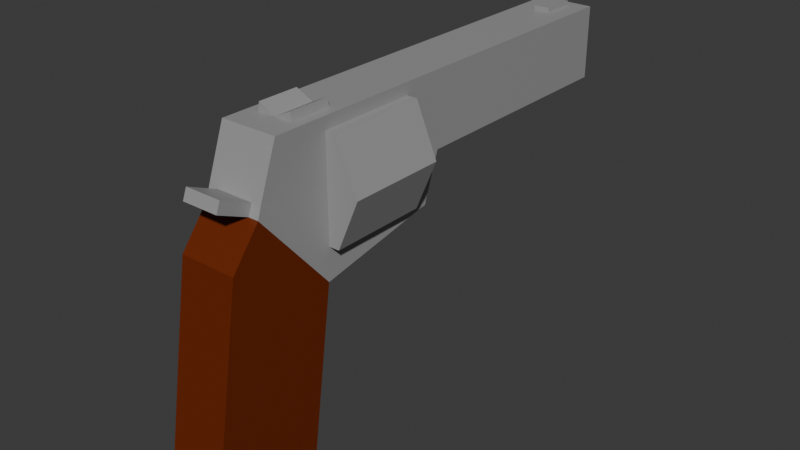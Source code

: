 # Source: Revolver.blend  (saved by Blender 4.2.66; exported with 4.5.12 LTS)
import bpy
from mathutils import Matrix  # noqa: F401  (used for matrix-valued properties, if any)

bpy.ops.wm.read_factory_settings(use_empty=True)
scene = bpy.context.scene
scene.name = 'Scene'

# ---- collections
col_collection = bpy.data.collections.new('Collection'); scene.collection.children.link(col_collection)

# ---- materials (node trees are filled in below, after node groups)
mat_material = bpy.data.materials.new('Material')
mat_material.alpha_threshold = 0.0
mat_material.roughness = 0.5
mat_material.line_color = (0.0, 0.0, 0.0, 1.0)
mat_material_001 = bpy.data.materials.new('Material.001')

# ---- material node trees
mat_material.use_nodes = True; mat_material.node_tree.nodes.clear()
_N = mat_material.node_tree.nodes; _L = mat_material.node_tree.links
n0 = _N.new('ShaderNodeOutputMaterial'); n0.name = 'Material Output'; n0.location = (300, 300)
n1 = _N.new('ShaderNodeBsdfPrincipled'); n1.name = 'Principled BSDF'; n1.location = (10, 300)
n1.inputs[0].default_value = (0.1482, 0.01956, 0.0, 1.0)
n1.inputs[3].default_value = 1.45
_L.new(n1.outputs[0], n0.inputs[0])
n0.is_active_output = True
mat_material_001.use_nodes = True; mat_material_001.node_tree.nodes.clear()
_N = mat_material_001.node_tree.nodes; _L = mat_material_001.node_tree.links
n0 = _N.new('ShaderNodeBsdfPrincipled'); n0.name = 'Principled BSDF'; n0.location = (10, 300)
n0.inputs[0].default_value = (0.3279, 0.3279, 0.3279, 1.0)
n1 = _N.new('ShaderNodeOutputMaterial'); n1.name = 'Material Output'; n1.location = (300, 300)
_L.new(n0.outputs[0], n1.inputs[0])
n1.is_active_output = True

# ---- world
world_world = bpy.data.worlds.new('World'); scene.world = world_world
world_world.use_nodes = True; world_world.node_tree.nodes.clear()
_N = world_world.node_tree.nodes; _L = world_world.node_tree.links
n0 = _N.new('ShaderNodeOutputWorld'); n0.name = 'World Output'; n0.location = (300, 300)
n1 = _N.new('ShaderNodeBackground'); n1.name = 'Background'; n1.location = (10, 300)
n1.inputs[0].default_value = (0.05088, 0.05088, 0.05088, 1.0)
_L.new(n1.outputs[0], n0.inputs[0])
n0.is_active_output = True
world_world.color = (0.05088, 0.05088, 0.05088)
world_world.sun_shadow_jitter_overblur = 0.0

# ---- meshes
me_plane = bpy.data.meshes.new('Plane')
me_plane.from_pydata([(-5.425, 9.058, 3.346), (-3.067, 9.058, 3.346), (-3.484, 9.062, 2.362), (-5.008, 9.062, 2.362), (-3.484, 9.055, 4.338), (-5.008, 9.055, 4.338), (-5.425, 10.98, 3.354), (-3.067, 10.98, 3.354), (-3.484, 10.99, 2.371), (-5.008, 10.99, 2.371), (-3.484, 10.98, 4.346), (-5.008, 10.98, 4.346), (-3.682, 9.025, 1.737), (-3.682, 8.563, -1.508), (-3.682, 7.042, 2.689), (-3.682, 6.352, -1.508), (-4.793, 9.025, 1.737), (-4.793, 8.563, -1.508), (-4.793, 7.042, 2.689), (-4.793, 6.352, -1.508), (-3.682, 7.592, 3.389), (-4.793, 7.592, 3.389), (-4.793, 11.8, 3.13), (-3.682, 11.8, 3.13), (-3.682, 8.015, 4.578), (-4.793, 8.015, 4.578), (-3.682, 16.59, 4.578), (-4.793, 16.59, 4.578), (-3.682, 11.47, 2.194), (-4.793, 11.47, 2.194), (-3.682, 11.8, 3.13), (-4.793, 11.8, 3.13), (-4.793, 16.59, 3.13), (-3.682, 16.59, 3.13), (-3.88, 7.592, 3.389), (-4.596, 7.592, 3.389), (-4.805, 7.672, 3.596), (-4.596, 6.995, 3.648), (-3.88, 7.672, 3.596), (-3.694, 7.672, 3.596), (-3.88, 6.995, 3.648), (-4.596, 7.672, 3.596), (-3.88, 7.074, 3.855), (-4.596, 7.074, 3.855), (-3.682, 9.364, 4.578), (-4.793, 9.364, 4.578), (-3.682, 8.562, 4.578), (-4.793, 8.562, 4.578), (-4.238, 9.364, 4.578), (-4.238, 8.562, 4.578), (-4.59, 9.364, 4.578), (-3.886, 9.364, 4.578), (-4.59, 8.562, 4.578), (-3.886, 8.562, 4.578), (-3.909, 8.562, 4.736), (-4.567, 8.562, 4.736), (-3.909, 9.364, 4.736), (-4.567, 9.364, 4.736), (-4.793, 15.71, 4.578), (-3.682, 15.71, 4.578), (-3.682, 16.39, 4.578), (-4.793, 16.39, 4.578), (-4.238, 15.71, 4.578), (-4.238, 16.39, 4.578), (-4.074, 16.39, 4.578), (-4.074, 15.71, 4.578), (-4.401, 15.71, 4.578), (-4.401, 16.39, 4.578), (-4.074, 16.39, 4.666), (-4.074, 15.71, 4.666), (-4.401, 15.71, 4.666), (-4.401, 16.39, 4.666)], [], [(0, 3, 2, 1), (5, 0, 1, 4), (6, 7, 8, 9), (11, 10, 7, 6), (3, 0, 6, 9), (0, 5, 11, 6), (1, 2, 8, 7), (5, 4, 10, 11), (4, 1, 7, 10), (2, 3, 9, 8), (15, 14, 18, 19), (17, 13, 15, 19), (19, 18, 21, 16, 17), (17, 16, 12, 13), (30, 31, 22, 23), (13, 12, 20, 14, 15), (12, 16, 29, 28), (28, 29, 31, 30), (33, 32, 31, 30), (32, 33, 26, 27), (39, 24, 25, 36), (14, 20, 21, 18), (21, 36, 41, 35), (39, 38, 34, 20), (34, 38, 42, 40), (35, 41, 43, 37), (42, 38, 41, 43), (34, 40, 37, 35), (37, 43, 42, 40), (31, 32, 27, 61, 58, 45, 47, 25, 36, 21, 16, 29), (20, 12, 28, 30, 33, 26, 60, 59, 44, 46, 24, 39), (46, 24, 25, 47, 52, 49, 53), (59, 44, 51, 48, 50, 45, 58, 66, 62, 65), (44, 46, 53, 49, 52, 47, 45, 50, 48, 51), (55, 57, 50, 52), (54, 56, 51, 53), (52, 49, 55), (53, 49, 54), (48, 50, 57), (51, 48, 56), (56, 54, 49, 48), (57, 55, 49, 48), (26, 60, 64, 63, 67, 61, 27), (60, 59, 65, 62, 66, 58, 61, 67, 63, 64), (70, 71, 67, 66), (68, 69, 65, 64), (68, 64, 67, 71), (69, 70, 66, 65), (70, 69, 68, 71)])
me_plane.polygons.foreach_set('material_index', [1, 1, 1, 1, 1, 1, 1, 1, 1, 1, 0, 0, 0, 0, 1, 0, 1, 1, 1, 1, 1, 0, 1, 1, 1, 1, 1, 1, 1, 1, 1, 1, 1, 1, 1, 1, 1, 1, 1, 1, 1, 1, 1, 1, 1, 1, 1, 1, 1])
_uv = me_plane.uv_layers.new(name='UVMap')
_uv.uv.foreach_set('vector', [0.0, 0.0, 0.0, 0.0, 0.0, 0.0, 0.0, 0.0, 0.0, 0.0, 0.0, 0.0, 0.0, 0.0, 0.0, 0.0, 0.0, 0.0, 0.0, 0.0, 0.0, 0.0, 0.0, 0.0, 0.0, 0.0, 0.0, 0.0, 0.0, 0.0, 0.0, 0.0, 0.0, 0.0, 0.0, 0.0, 0.0, 0.0, 0.0, 0.0, 0.0, 0.0, 0.0, 0.0, 0.0, 0.0, 0.0, 0.0, 0.0, 0.0, 0.0, 0.0, 0.0, 0.0, 0.0, 0.0, 0.0, 0.0, 0.0, 0.0, 0.0, 0.0, 0.0, 0.0, 0.0, 0.0, 0.0, 0.0, 0.0, 0.0, 0.0, 0.0, 0.0, 0.0, 0.0, 0.0, 0.0, 0.0, 0.0, 0.0, 0.375, 0.75, 0.625, 0.75, 0.625, 1.0, 0.375, 1.0, 0.125, 0.5, 0.375, 0.5, 0.375, 0.75, 0.125, 0.75, 0.375, 1.0, 0.625, 1.0, 0.0, 0.0, 0.875, 0.5, 0.375, 0.25, 0.375, 0.25, 0.625, 0.25, 0.625, 0.5, 0.375, 0.5, 0.625, 0.5, 0.875, 0.5, 0.875, 0.5, 0.625, 0.5, 0.375, 0.5, 0.625, 0.5, 0.0, 0.0, 0.625, 0.75, 0.375, 0.75, 0.625, 0.5, 0.875, 0.5, 0.875, 0.5, 0.625, 0.5, 0.625, 0.5, 0.875, 0.5, 0.875, 0.5, 0.625, 0.5, 0.0, 0.0, 0.0, 0.0, 0.875, 0.5, 0.625, 0.5, 0.0, 0.0, 0.0, 0.0, 0.625, 0.75, 0.875, 0.75, 0.625, 0.75, 0.625, 0.75, 0.875, 0.75, 0.875, 0.75, 0.0, 0.0, 0.0, 0.0, 0.0, 0.0, 0.0, 0.0, 0.875, 0.75, 0.875, 0.75, 0.0, 0.0, 0.0, 0.0, 0.625, 0.75, 0.0, 0.0, 0.0, 0.0, 0.625, 0.75, 0.0, 0.0, 0.0, 0.0, 0.0, 0.0, 0.0, 0.0, 0.0, 0.0, 0.0, 0.0, 0.0, 0.0, 0.0, 0.0, 0.0, 0.0, 0.0, 0.0, 0.0, 0.0, 0.0, 0.0, 0.0, 0.0, 0.0, 0.0, 0.0, 0.0, 0.0, 0.0, 0.0, 0.0, 0.0, 0.0, 0.0, 0.0, 0.0, 0.0, 0.875, 0.5, 0.0, 0.0, 0.875, 0.75, 0.6562, 0.5625, 0.4375, 0.375, 0.0, 0.0, 0.0, 0.0, 0.875, 0.75, 0.875, 0.75, 0.0, 0.0, 0.875, 0.5, 0.875, 0.5, 0.625, 0.75, 0.625, 0.5, 0.625, 0.5, 0.625, 0.5, 0.0, 0.0, 0.625, 0.75, 0.4688, 0.5625, 0.3125, 0.375, 0.0, 0.0, 0.0, 0.0, 0.625, 0.75, 0.625, 0.75, 0.0, 0.0, 0.625, 0.75, 0.875, 0.75, 0.0, 0.0, 0.0, 0.0, 0.0, 0.0, 0.0, 0.0, 0.3125, 0.375, 0.0, 0.0, 0.0, 0.0, 0.0, 0.0, 0.0, 0.0, 0.0, 0.0, 0.4375, 0.375, 0.4062, 0.375, 0.375, 0.375, 0.3438, 0.375, 0.0, 0.0, 0.0, 0.0, 0.0, 0.0, 0.0, 0.0, 0.0, 0.0, 0.0, 0.0, 0.0, 0.0, 0.0, 0.0, 0.0, 0.0, 0.0, 0.0, 0.0, 0.0, 0.0, 0.0, 0.0, 0.0, 0.0, 0.0, 0.0, 0.0, 0.0, 0.0, 0.0, 0.0, 0.0, 0.0, 0.0, 0.0, 0.0, 0.0, 0.0, 0.0, 0.0, 0.0, 0.0, 0.0, 0.0, 0.0, 0.0, 0.0, 0.0, 0.0, 0.0, 0.0, 0.0, 0.0, 0.0, 0.0, 0.0, 0.0, 0.0, 0.0, 0.0, 0.0, 0.0, 0.0, 0.0, 0.0, 0.0, 0.0, 0.0, 0.0, 0.0, 0.0, 0.0, 0.0, 0.625, 0.75, 0.4688, 0.5625, 0.5156, 0.5625, 0.5625, 0.5625, 0.6094, 0.5625, 0.6562, 0.5625, 0.875, 0.75, 0.4688, 0.5625, 0.3125, 0.375, 0.3438, 0.375, 0.375, 0.375, 0.4062, 0.375, 0.4375, 0.375, 0.6562, 0.5625, 0.6094, 0.5625, 0.5625, 0.5625, 0.5156, 0.5625, 0.0, 0.0, 0.0, 0.0, 0.0, 0.0, 0.0, 0.0, 0.0, 0.0, 0.0, 0.0, 0.0, 0.0, 0.0, 0.0, 0.0, 0.0, 0.0, 0.0, 0.0, 0.0, 0.0, 0.0, 0.0, 0.0, 0.0, 0.0, 0.0, 0.0, 0.0, 0.0, 0.0, 0.0, 0.0, 0.0, 0.0, 0.0, 0.0, 0.0])
me_plane.materials.append(mat_material)
me_plane.materials.append(mat_material_001)
me_plane.update()

# ---- objects
ob_plane = bpy.data.objects.new('Plane', me_plane)

# ---- transforms, parenting, visibility, modifiers, constraints
ob_plane.location = (0.9872, -1.789, 1.663)
ob_plane.scale = (0.2329, 0.2329, 0.2329)

# ---- collection membership
col_collection.objects.link(ob_plane)

# ---- scene / render settings (as saved in the file)
scene.frame_start = 1; scene.frame_end = 250; scene.frame_set(0)
scene.render.engine = 'BLENDER_EEVEE_NEXT'
bpy.context.view_layer.update()

# ---- added for rendering (the .blend has no active camera and no usable light): camera, sun
cam_auto = bpy.data.cameras.new('AutoCamera')
cam_auto.lens = 50.0
cam_auto.sensor_width = 36.0
cam_auto.clip_end = 1000.0
ob_auto_camera = bpy.data.objects.new('AutoCamera', cam_auto)
scene.collection.objects.link(ob_auto_camera)
ob_auto_camera.location = (2.63151, -2.27695, 4.14587)
ob_auto_camera.rotation_euler = (1.09748, -7.21219e-08, 0.694738)
scene.camera = ob_auto_camera
light_auto_sun = bpy.data.lights.new('AutoSun', 'SUN')
light_auto_sun.energy = 3.0
light_auto_sun.angle = 0.0523599
ob_auto_sun = bpy.data.objects.new('AutoSun', light_auto_sun)
scene.collection.objects.link(ob_auto_sun)
ob_auto_sun.rotation_euler = (0.872665, 0.174533, 0.523599)
bpy.context.view_layer.update()
